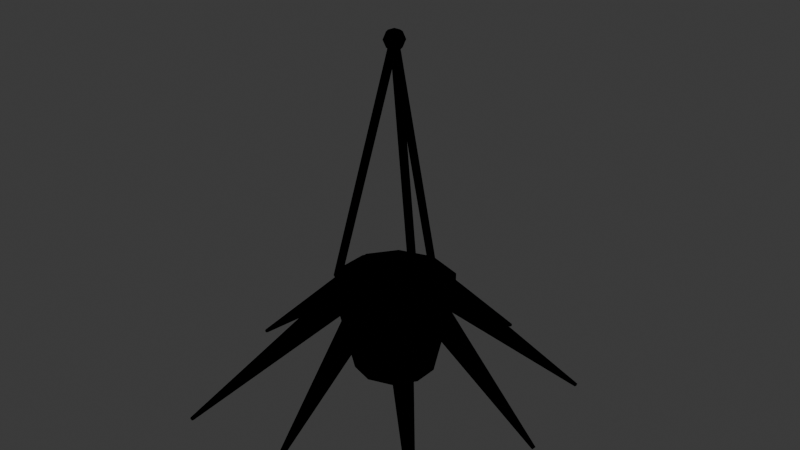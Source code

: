 # Source: BED_Planta_Pendente_v01.blend  (saved by Blender 4.2.66; exported with 4.5.12 LTS)
import bpy
from mathutils import Matrix  # noqa: F401  (used for matrix-valued properties, if any)

bpy.ops.wm.read_factory_settings(use_empty=True)
scene = bpy.context.scene
scene.name = 'Scene'

# ---- collections
col_collection = bpy.data.collections.new('Collection'); scene.collection.children.link(col_collection)
col_bed_planta_pendente_v01 = bpy.data.collections.new('BED_Planta_Pendente_v01'); scene.collection.children.link(col_bed_planta_pendente_v01)

# ---- materials (node trees are filled in below, after node groups)
mat_polyroom_pbr = bpy.data.materials.new('Polyroom_PBR')

# ---- material node trees
mat_polyroom_pbr.use_nodes = True; mat_polyroom_pbr.node_tree.nodes.clear()
_N = mat_polyroom_pbr.node_tree.nodes; _L = mat_polyroom_pbr.node_tree.links
n0 = _N.new('ShaderNodeOutputMaterial'); n0.name = 'Material Output'; n0.location = (0, 0)
n1 = _N.new('ShaderNodeBsdfPrincipled'); n1.name = 'Principled BSDF'; n1.location = (0, 0)
n2 = _N.new('ShaderNodeVertexColor'); n2.name = 'Color Attribute'; n2.location = (0, 0)
n2.layer_name = 'Color'
_L.new(n2.outputs[0], n1.inputs[0])
n0.is_active_output = True

# ---- world
world_world = bpy.data.worlds.new('World'); scene.world = world_world
world_world.use_nodes = True; world_world.node_tree.nodes.clear()
_N = world_world.node_tree.nodes; _L = world_world.node_tree.links
n0 = _N.new('ShaderNodeOutputWorld'); n0.name = 'World Output'; n0.location = (300, 300)
n1 = _N.new('ShaderNodeBackground'); n1.name = 'Background'; n1.location = (10, 300)
n1.inputs[0].default_value = (0.05088, 0.05088, 0.05088, 1.0)
_L.new(n1.outputs[0], n0.inputs[0])
n0.is_active_output = True
world_world.color = (0.05088, 0.05088, 0.05088)
world_world.sun_shadow_jitter_overblur = 0.0

# ---- meshes
me_bed_planta_pendente_v01 = bpy.data.meshes.new('BED_Planta_Pendente_v01')
me_bed_planta_pendente_v01.from_pydata([(0.0, 0.08, 0.115), (0.0, 0.12, 0.295), (0.04702, 0.06472, 0.115), (0.07053, 0.09708, 0.295), (0.07608, 0.02472, 0.115), (0.1141, 0.03708, 0.295), (0.07608, -0.02472, 0.115), (0.1141, -0.03708, 0.295), (0.04702, -0.06472, 0.115), (0.07053, -0.09708, 0.295), (0.0, -0.08, 0.115), (0.0, -0.12, 0.295), (-0.04702, -0.06472, 0.115), (-0.07053, -0.09708, 0.295), (-0.07608, -0.02472, 0.115), (-0.1141, -0.03708, 0.295), (-0.07608, 0.02472, 0.115), (-0.1141, 0.03708, 0.295), (-0.04702, 0.06472, 0.115), (-0.07053, 0.09708, 0.295), (0.0, 0.105, 0.285), (0.0, 0.105, 0.305), (0.06172, 0.08495, 0.285), (0.06172, 0.08495, 0.305), (0.09986, 0.03245, 0.285), (0.09986, 0.03245, 0.305), (0.09986, -0.03245, 0.285), (0.09986, -0.03245, 0.305), (0.06172, -0.08495, 0.285), (0.06172, -0.08495, 0.305), (0.0, -0.105, 0.285), (0.0, -0.105, 0.305), (-0.06172, -0.08495, 0.285), (-0.06172, -0.08495, 0.305), (-0.09986, -0.03245, 0.285), (-0.09986, -0.03245, 0.305), (-0.09986, 0.03245, 0.285), (-0.09986, 0.03245, 0.305), (-0.06172, 0.08495, 0.285), (-0.06172, 0.08495, 0.305), (6.723e-18, 0.1178, 0.2968), (-1.289e-20, 0.00779, 0.7668), (0.006928, 0.1139, 0.2959), (0.006928, 0.003895, 0.7659), (0.006928, 0.1061, 0.2941), (0.006928, -0.003895, 0.7641), (6.748e-18, 0.1022, 0.2932), (1.289e-20, -0.00779, 0.7632), (-0.006928, 0.1061, 0.2941), (-0.006928, -0.003895, 0.7641), (-0.006928, 0.1139, 0.2959), (-0.006928, 0.003895, 0.7659), (-0.09535, -0.04705, 0.2941), (-9.114e-05, 0.007947, 0.7641), (-0.08852, -0.05111, 0.2932), (0.006746, 0.003895, 0.7632), (-0.08843, -0.05905, 0.2941), (0.006837, -0.004053, 0.7641), (-0.09517, -0.06295, 0.2959), (9.115e-05, -0.007947, 0.7659), (-0.102, -0.05889, 0.2968), (-0.006746, -0.003895, 0.7668), (-0.1021, -0.05095, 0.2959), (-0.006837, 0.004053, 0.7659), (0.09535, -0.04705, 0.2941), (9.114e-05, 0.007947, 0.7641), (0.1021, -0.05095, 0.2959), (0.006837, 0.004053, 0.7659), (0.102, -0.05889, 0.2968), (0.006746, -0.003895, 0.7668), (0.09517, -0.06295, 0.2959), (-9.115e-05, -0.007947, 0.7659), (0.08843, -0.05905, 0.2941), (-0.006837, -0.004053, 0.7641), (0.08852, -0.05111, 0.2932), (-0.006746, 0.003895, 0.7632), (0.01, 0.01, 0.7791), (0.01414, 0.01414, 0.765), (0.01, 0.01, 0.7509), (0.01414, 0.0, 0.7791), (0.02, 0.0, 0.765), (0.01414, 0.0, 0.7509), (0.01, -0.01, 0.7791), (0.01414, -0.01414, 0.765), (0.01, -0.01, 0.7509), (0.0, -0.01414, 0.7791), (0.0, -0.02, 0.765), (0.0, -0.01414, 0.7509), (-0.01, -0.01, 0.7791), (-0.01414, -0.01414, 0.765), (-0.01, -0.01, 0.7509), (0.0, 0.0, 0.745), (-0.01414, 0.0, 0.7791), (-0.02, 0.0, 0.765), (-0.01414, 0.0, 0.7509), (-0.01, 0.01, 0.7791), (-0.01414, 0.01414, 0.765), (-0.01, 0.01, 0.7509), (0.0, 0.0, 0.785), (0.0, 0.01414, 0.7791), (0.0, 0.02, 0.765), (0.0, 0.01414, 0.7509), (0.1, 0.028, 0.265), (0.3267, 0.004, 0.06852), (0.08256, 0.008652, 0.2449), (0.3242, 0.001236, 0.06564), (0.08922, -0.02265, 0.2526), (0.3252, -0.003236, 0.06674), (0.1108, -0.02265, 0.2774), (0.3282, -0.003236, 0.07029), (0.1174, 0.008652, 0.2851), (0.3292, 0.001236, 0.07139), (0.04754, 0.07554, 0.25), (0.2544, 0.2584, 0.03363), (0.06815, 0.05017, 0.2461), (0.2574, 0.2548, 0.03308), (0.09229, 0.05318, 0.2683), (0.2608, 0.2552, 0.03624), (0.08662, 0.08042, 0.2859), (0.26, 0.2591, 0.03875), (0.05896, 0.09424, 0.2746), (0.2561, 0.2611, 0.03714), (3.286e-18, 0.08166, 0.2438), (2.423e-17, 0.3997, 0.0), (0.02663, 0.09433, 0.2585), (0.003804, 0.4015, 0.002089), (0.01646, 0.1148, 0.2821), (0.002351, 0.4044, 0.005468), (-0.01646, 0.1148, 0.2821), (-0.002351, 0.4044, 0.005468), (-0.02663, 0.09433, 0.2585), (-0.003804, 0.4015, 0.002089), (-0.04754, 0.07554, 0.25), (-0.2277, 0.2317, 0.06638), (-0.05896, 0.09424, 0.2746), (-0.2293, 0.2344, 0.06989), (-0.08662, 0.08042, 0.2859), (-0.2333, 0.2324, 0.0715), (-0.09229, 0.05318, 0.2683), (-0.2341, 0.2285, 0.06899), (-0.06815, 0.05017, 0.2461), (-0.2307, 0.2281, 0.06582), (-0.1, 0.028, 0.265), (-0.3645, 0.004, 0.03577), (-0.1174, 0.008652, 0.2851), (-0.367, 0.001236, 0.03864), (-0.1108, -0.02265, 0.2774), (-0.366, -0.003236, 0.03755), (-0.08922, -0.02265, 0.2526), (-0.363, -0.003236, 0.03399), (-0.08256, 0.008652, 0.2449), (-0.362, 0.001236, 0.03289), (-0.09388, -0.06588, 0.28), (-0.2878, -0.2838, 0.00516), (-0.07328, -0.09125, 0.2838), (-0.2848, -0.2874, 0.005716), (-0.04913, -0.08824, 0.2617), (-0.2814, -0.287, 0.00255), (-0.05481, -0.061, 0.2441), (-0.2822, -0.2831, 3.722e-05), (-0.08246, -0.04718, 0.2554), (-0.2861, -0.2811, 0.00165), (-2.688e-17, -0.1183, 0.2862), (-6.123e-17, -0.3293, 0.07154), (0.02663, -0.1057, 0.2715), (0.003804, -0.3275, 0.06945), (0.01646, -0.08516, 0.2479), (0.002351, -0.3246, 0.06607), (-0.01646, -0.08516, 0.2479), (-0.002351, -0.3246, 0.06607), (-0.02663, -0.1057, 0.2715), (-0.003804, -0.3275, 0.06945), (0.09388, -0.06588, 0.28), (0.261, -0.257, 0.03791), (0.08246, -0.04718, 0.2554), (0.2594, -0.2544, 0.0344), (0.05481, -0.061, 0.2441), (0.2555, -0.2563, 0.03278), (0.04913, -0.08824, 0.2617), (0.2547, -0.2602, 0.0353), (0.07328, -0.09125, 0.2838), (0.2581, -0.2607, 0.03846)], [], [(0, 1, 3, 2), (2, 3, 5, 4), (4, 5, 7, 6), (6, 7, 9, 8), (8, 9, 11, 10), (10, 11, 13, 12), (12, 13, 15, 14), (14, 15, 17, 16), (3, 1, 19, 17, 15, 13, 11, 9, 7, 5), (16, 17, 19, 18), (18, 19, 1, 0), (0, 2, 4, 6, 8, 10, 12, 14, 16, 18), (20, 21, 23, 22), (22, 23, 25, 24), (24, 25, 27, 26), (26, 27, 29, 28), (28, 29, 31, 30), (30, 31, 33, 32), (32, 33, 35, 34), (34, 35, 37, 36), (23, 21, 39, 37, 35, 33, 31, 29, 27, 25), (36, 37, 39, 38), (38, 39, 21, 20), (20, 22, 24, 26, 28, 30, 32, 34, 36, 38), (40, 41, 43, 42), (42, 43, 45, 44), (44, 45, 47, 46), (46, 47, 49, 48), (43, 41, 51, 49, 47, 45), (48, 49, 51, 50), (50, 51, 41, 40), (40, 42, 44, 46, 48, 50), (52, 53, 55, 54), (54, 55, 57, 56), (56, 57, 59, 58), (58, 59, 61, 60), (55, 53, 63, 61, 59, 57), (60, 61, 63, 62), (62, 63, 53, 52), (52, 54, 56, 58, 60, 62), (64, 65, 67, 66), (66, 67, 69, 68), (68, 69, 71, 70), (70, 71, 73, 72), (67, 65, 75, 73, 71, 69), (72, 73, 75, 74), (74, 75, 65, 64), (64, 66, 68, 70, 72, 74), (91, 101, 78), (100, 99, 76, 77), (101, 100, 77, 78), (99, 98, 76), (77, 76, 79, 80), (78, 77, 80, 81), (76, 98, 79), (91, 78, 81), (91, 81, 84), (80, 79, 82, 83), (81, 80, 83, 84), (79, 98, 82), (91, 84, 87), (83, 82, 85, 86), (84, 83, 86, 87), (82, 98, 85), (91, 87, 90), (86, 85, 88, 89), (87, 86, 89, 90), (85, 98, 88), (91, 90, 94), (89, 88, 92, 93), (90, 89, 93, 94), (88, 98, 92), (92, 98, 95), (91, 94, 97), (93, 92, 95, 96), (94, 93, 96, 97), (97, 96, 100, 101), (95, 98, 99), (91, 97, 101), (96, 95, 99, 100), (102, 103, 105, 104), (104, 105, 107, 106), (106, 107, 109, 108), (105, 103, 111, 109, 107), (108, 109, 111, 110), (110, 111, 103, 102), (102, 104, 106, 108, 110), (112, 113, 115, 114), (114, 115, 117, 116), (116, 117, 119, 118), (115, 113, 121, 119, 117), (118, 119, 121, 120), (120, 121, 113, 112), (112, 114, 116, 118, 120), (122, 123, 125, 124), (124, 125, 127, 126), (126, 127, 129, 128), (125, 123, 131, 129, 127), (128, 129, 131, 130), (130, 131, 123, 122), (122, 124, 126, 128, 130), (132, 133, 135, 134), (134, 135, 137, 136), (136, 137, 139, 138), (135, 133, 141, 139, 137), (138, 139, 141, 140), (140, 141, 133, 132), (132, 134, 136, 138, 140), (142, 143, 145, 144), (144, 145, 147, 146), (146, 147, 149, 148), (145, 143, 151, 149, 147), (148, 149, 151, 150), (150, 151, 143, 142), (142, 144, 146, 148, 150), (152, 153, 155, 154), (154, 155, 157, 156), (156, 157, 159, 158), (155, 153, 161, 159, 157), (158, 159, 161, 160), (160, 161, 153, 152), (152, 154, 156, 158, 160), (162, 163, 165, 164), (164, 165, 167, 166), (166, 167, 169, 168), (165, 163, 171, 169, 167), (168, 169, 171, 170), (170, 171, 163, 162), (162, 164, 166, 168, 170), (172, 173, 175, 174), (174, 175, 177, 176), (176, 177, 179, 178), (175, 173, 181, 179, 177), (178, 179, 181, 180), (180, 181, 173, 172), (172, 174, 176, 178, 180)])
_uv = me_bed_planta_pendente_v01.uv_layers.new(name='UVMap')
_uv.uv.foreach_set('vector', [0.2526, 0.06408, 0.4311, 0.03247, 0.4329, 0.09252, 0.2538, 0.1041, 0.2538, 0.1041, 0.4329, 0.09252, 0.4329, 0.1657, 0.2538, 0.1529, 0.2538, 0.1529, 0.4329, 0.1657, 0.4311, 0.224, 0.2526, 0.1918, 0.2526, 0.1918, 0.4311, 0.224, 0.4282, 0.2453, 0.2507, 0.206, 0.5135, 0.1879, 0.4886, 0.2173, 0.4498, 0.1553, 0.4876, 0.1465, 0.4876, 0.1465, 0.4498, 0.1553, 0.4549, 0.08226, 0.491, 0.09782, 0.491, 0.09782, 0.4549, 0.08226, 0.502, 0.02619, 0.5224, 0.06044, 0.5224, 0.06044, 0.502, 0.02619, 0.573, 0.00848, 0.5697, 0.04863, 0.1211, 0.00848, 0.1907, 0.0311, 0.2337, 0.09031, 0.2337, 0.1635, 0.1907, 0.2227, 0.1211, 0.2453, 0.0515, 0.2227, 0.00848, 0.1635, 0.00848, 0.09031, 0.0515, 0.0311, 0.5697, 0.04863, 0.573, 0.00848, 0.6408, 0.03589, 0.615, 0.06691, 0.2507, 0.04809, 0.4282, 0.00848, 0.4311, 0.03247, 0.2526, 0.06408, 0.6408, 0.1083, 0.6374, 0.157, 0.6061, 0.1943, 0.5587, 0.2061, 0.5135, 0.1879, 0.4876, 0.1465, 0.491, 0.09782, 0.5224, 0.06044, 0.5697, 0.04863, 0.615, 0.06691, 0.6603, 0.02948, 0.68, 0.02947, 0.6816, 0.08201, 0.6619, 0.08203, 0.6619, 0.08203, 0.6816, 0.08201, 0.6816, 0.146, 0.6619, 0.1461, 0.6619, 0.1461, 0.6816, 0.146, 0.68, 0.1971, 0.6603, 0.1971, 0.6603, 0.1971, 0.68, 0.1971, 0.6775, 0.2157, 0.6578, 0.2157, 0.05308, 0.4532, 0.05308, 0.4531, 0.1151, 0.4692, 0.1151, 0.4692, 0.1151, 0.4692, 0.1151, 0.4692, 0.1747, 0.4457, 0.1747, 0.4458, 0.1747, 0.4458, 0.1747, 0.4457, 0.2091, 0.3917, 0.2091, 0.3918, 0.2593, 0.3201, 0.2593, 0.32, 0.3036, 0.2737, 0.3036, 0.2738, 0.04291, 0.2857, 0.1025, 0.2623, 0.1645, 0.2784, 0.2052, 0.3278, 0.2091, 0.3917, 0.1747, 0.4457, 0.1151, 0.4692, 0.05308, 0.4531, 0.01236, 0.4037, 0.00848, 0.3397, 0.3036, 0.2738, 0.3036, 0.2737, 0.3666, 0.2622, 0.3666, 0.2623, 0.6578, 0.008497, 0.6775, 0.00848, 0.68, 0.02947, 0.6603, 0.02948, 0.4243, 0.2901, 0.4546, 0.3465, 0.446, 0.41, 0.4018, 0.4563, 0.3387, 0.4677, 0.281, 0.4399, 0.2507, 0.3835, 0.2593, 0.3201, 0.3036, 0.2738, 0.3666, 0.2623, 0.2128, 0.9555, 0.2128, 0.4868, 0.22, 0.4862, 0.22, 0.955, 0.22, 0.955, 0.22, 0.4862, 0.2264, 0.487, 0.2264, 0.9558, 0.8046, 0.01991, 0.8046, 0.1268, 0.7978, 0.1307, 0.7978, 0.02387, 0.7978, 0.02387, 0.7978, 0.1307, 0.7909, 0.127, 0.7909, 0.02013, 0.8215, 0.119, 0.8284, 0.1152, 0.8352, 0.119, 0.8352, 0.1267, 0.8284, 0.1306, 0.8215, 0.1267, 0.7909, 0.02013, 0.7909, 0.127, 0.7908, 0.1193, 0.7908, 0.01243, 0.8351, 0.01233, 0.8352, 0.119, 0.8284, 0.1152, 0.8282, 0.00848, 0.7975, 0.00848, 0.8044, 0.01222, 0.8046, 0.01991, 0.7978, 0.02387, 0.7909, 0.02013, 0.7908, 0.01243, 0.8959, 0.7318, 0.8959, 0.2637, 0.9032, 0.2643, 0.9032, 0.7324, 0.9032, 0.7324, 0.9032, 0.2643, 0.9095, 0.2634, 0.9095, 0.7315, 0.76, 0.1218, 0.76, 0.01243, 0.7601, 0.02011, 0.7601, 0.1295, 0.7601, 0.1295, 0.7601, 0.02011, 0.767, 0.02385, 0.767, 0.1332, 0.7668, 0.00848, 0.7737, 0.01222, 0.7738, 0.0199, 0.767, 0.02385, 0.7601, 0.02011, 0.76, 0.01243, 0.767, 0.1332, 0.767, 0.02385, 0.7738, 0.0199, 0.7738, 0.1293, 0.8949, 0.7303, 0.8949, 0.2622, 0.8959, 0.2637, 0.8959, 0.7318, 0.7053, 0.2161, 0.712, 0.2201, 0.712, 0.228, 0.7053, 0.2317, 0.6986, 0.2277, 0.6986, 0.2198, 0.9265, 0.735, 0.9265, 0.2626, 0.9338, 0.2622, 0.9338, 0.7346, 0.9338, 0.7346, 0.9338, 0.2622, 0.94, 0.2629, 0.94, 0.7353, 0.736, 0.1334, 0.736, 0.02385, 0.7429, 0.0201, 0.7429, 0.1297, 0.7429, 0.1297, 0.7429, 0.0201, 0.743, 0.01242, 0.743, 0.122, 0.7293, 0.01991, 0.7294, 0.01223, 0.7363, 0.00848, 0.743, 0.01242, 0.7429, 0.0201, 0.736, 0.02385, 0.6986, 0.1232, 0.6986, 0.01236, 0.7054, 0.00848, 0.7054, 0.1193, 0.7054, 0.1193, 0.7054, 0.00848, 0.7123, 0.01228, 0.7122, 0.1231, 0.7122, 0.1231, 0.7123, 0.1308, 0.7055, 0.1347, 0.6986, 0.1309, 0.6986, 0.1232, 0.7054, 0.1193, 0.7737, 0.17, 0.7791, 0.1571, 0.7866, 0.1646, 0.4013, 0.7802, 0.4151, 0.7847, 0.4154, 0.7939, 0.4017, 0.7932, 0.3872, 0.785, 0.4013, 0.7802, 0.4017, 0.7932, 0.3876, 0.7942, 0.763, 0.2104, 0.7683, 0.2232, 0.7554, 0.2179, 0.4017, 0.7932, 0.4154, 0.7939, 0.4154, 0.8042, 0.4017, 0.8078, 0.3876, 0.7942, 0.4017, 0.7932, 0.4017, 0.8078, 0.3876, 0.8045, 0.7554, 0.2179, 0.7683, 0.2232, 0.7554, 0.2286, 0.7737, 0.17, 0.7866, 0.1646, 0.7866, 0.1753, 0.7737, 0.17, 0.7866, 0.1753, 0.779, 0.1828, 0.4017, 0.8078, 0.4154, 0.8042, 0.4151, 0.8096, 0.4013, 0.8155, 0.3876, 0.8045, 0.4017, 0.8078, 0.4013, 0.8155, 0.3872, 0.8099, 0.7554, 0.2286, 0.7683, 0.2232, 0.763, 0.2362, 0.7737, 0.17, 0.779, 0.1828, 0.7684, 0.1828, 0.7608, 0.2415, 0.763, 0.2362, 0.7737, 0.2362, 0.7759, 0.2415, 0.779, 0.1828, 0.7812, 0.1881, 0.7661, 0.1881, 0.7684, 0.1828, 0.763, 0.2362, 0.7683, 0.2232, 0.7737, 0.2362, 0.7737, 0.17, 0.7684, 0.1828, 0.7608, 0.1753, 0.7759, 0.2415, 0.7737, 0.2362, 0.7812, 0.2286, 0.7866, 0.2309, 0.7684, 0.1828, 0.7661, 0.1881, 0.7554, 0.1774, 0.7608, 0.1753, 0.7737, 0.2362, 0.7683, 0.2232, 0.7812, 0.2286, 0.7737, 0.17, 0.7608, 0.1753, 0.7608, 0.1646, 0.7866, 0.2309, 0.7812, 0.2286, 0.7812, 0.2179, 0.7866, 0.2158, 0.7608, 0.1753, 0.7554, 0.1774, 0.7554, 0.1623, 0.7608, 0.1646, 0.7812, 0.2286, 0.7683, 0.2232, 0.7812, 0.2179, 0.7812, 0.2179, 0.7683, 0.2232, 0.7737, 0.2104, 0.7737, 0.17, 0.7608, 0.1646, 0.7684, 0.1571, 0.7866, 0.2158, 0.7812, 0.2179, 0.7737, 0.2104, 0.7759, 0.2051, 0.7608, 0.1646, 0.7554, 0.1623, 0.7661, 0.1516, 0.7684, 0.1571, 0.7684, 0.1571, 0.7661, 0.1516, 0.7812, 0.1516, 0.7791, 0.1571, 0.7737, 0.2104, 0.7683, 0.2232, 0.763, 0.2104, 0.7737, 0.17, 0.7684, 0.1571, 0.7791, 0.1571, 0.7759, 0.2051, 0.7737, 0.2104, 0.763, 0.2104, 0.7608, 0.2051, 0.5909, 0.6132, 0.5656, 0.8375, 0.5628, 0.835, 0.5718, 0.596, 0.5718, 0.596, 0.5628, 0.835, 0.5584, 0.836, 0.5409, 0.6024, 0.5409, 0.6024, 0.5584, 0.836, 0.5584, 0.839, 0.5409, 0.6236, 0.5628, 0.835, 0.5656, 0.8375, 0.5628, 0.8399, 0.5584, 0.839, 0.5584, 0.836, 0.5216, 0.6238, 0.5042, 0.8386, 0.4998, 0.8395, 0.4907, 0.6305, 0.1958, 0.7452, 0.1747, 0.9873, 0.17, 0.9873, 0.1634, 0.7452, 0.4716, 0.6134, 0.4907, 0.5961, 0.5216, 0.6026, 0.5216, 0.6238, 0.4907, 0.6305, 0.3906, 0.7572, 0.4317, 0.4877, 0.4362, 0.4886, 0.4223, 0.7632, 0.4223, 0.7632, 0.4362, 0.4886, 0.4385, 0.4861, 0.4385, 0.7456, 0.9095, 0.7626, 0.8895, 0.9878, 0.8856, 0.9859, 0.882, 0.7493, 0.8884, 0.9913, 0.8837, 0.9915, 0.882, 0.9882, 0.8856, 0.9859, 0.8895, 0.9878, 0.02989, 0.7303, 0.00848, 0.4862, 0.01273, 0.4872, 0.05962, 0.7371, 0.3872, 0.7358, 0.4312, 0.4847, 0.4317, 0.4877, 0.3906, 0.7572, 0.05658, 0.7586, 0.02498, 0.7651, 0.00848, 0.7476, 0.02989, 0.7303, 0.05962, 0.7371, 0.4988, 0.5792, 0.4755, 0.2671, 0.4791, 0.265, 0.524, 0.5646, 0.7793, 0.2626, 0.7793, 0.617, 0.7747, 0.617, 0.7469, 0.2622, 0.5494, 0.5475, 0.5409, 0.2626, 0.5456, 0.2622, 0.5817, 0.545, 0.4791, 0.265, 0.4755, 0.2671, 0.4716, 0.2656, 0.4728, 0.2626, 0.4774, 0.2622, 0.5817, 0.545, 0.5456, 0.2622, 0.5472, 0.265, 0.5933, 0.5644, 0.4716, 0.5687, 0.4716, 0.2656, 0.4755, 0.2671, 0.4988, 0.5792, 0.5681, 0.579, 0.5409, 0.5685, 0.5494, 0.5475, 0.5817, 0.545, 0.5933, 0.5644, 0.878, 0.2622, 0.8626, 0.556, 0.858, 0.556, 0.8455, 0.2622, 0.6786, 0.8035, 0.7224, 0.5908, 0.7267, 0.5898, 0.7084, 0.7968, 0.7084, 0.7968, 0.7267, 0.5898, 0.7297, 0.5923, 0.7297, 0.8142, 0.656, 0.5984, 0.655, 0.6014, 0.6504, 0.6016, 0.6485, 0.5987, 0.6519, 0.5968, 0.6103, 0.8169, 0.6485, 0.5987, 0.6504, 0.6016, 0.6237, 0.8369, 0.6237, 0.8369, 0.6504, 0.6016, 0.655, 0.6014, 0.656, 0.8358, 0.6816, 0.825, 0.6786, 0.8035, 0.7084, 0.7968, 0.7297, 0.8142, 0.7131, 0.8316, 0.07658, 0.7495, 0.1024, 0.4886, 0.1051, 0.4862, 0.09567, 0.7324, 0.09567, 0.7324, 0.1051, 0.4862, 0.1095, 0.4872, 0.1266, 0.7391, 0.9575, 0.5138, 0.9806, 0.2631, 0.9805, 0.2662, 0.957, 0.5351, 0.985, 0.2622, 0.9877, 0.2648, 0.9849, 0.2672, 0.9805, 0.2662, 0.9806, 0.2631, 0.957, 0.5351, 0.9805, 0.2662, 0.9849, 0.2672, 0.9877, 0.5423, 0.779, 0.638, 0.7515, 0.9076, 0.7469, 0.9071, 0.7469, 0.634, 0.07658, 0.7495, 0.09567, 0.7324, 0.1266, 0.7391, 0.1266, 0.7604, 0.09567, 0.7668, 0.7265, 0.2835, 0.7295, 0.5721, 0.725, 0.5729, 0.6947, 0.2891, 0.6947, 0.2891, 0.725, 0.5729, 0.7226, 0.5703, 0.6786, 0.2713, 0.6616, 0.2789, 0.6176, 0.5773, 0.6145, 0.5749, 0.6399, 0.2622, 0.6153, 0.5798, 0.6108, 0.579, 0.6103, 0.576, 0.6145, 0.5749, 0.6176, 0.5773, 0.6399, 0.2622, 0.6145, 0.5749, 0.6103, 0.576, 0.6103, 0.2698, 0.73, 0.2622, 0.73, 0.569, 0.7295, 0.5721, 0.7265, 0.2835, 0.7232, 0.1516, 0.7385, 0.1803, 0.7232, 0.1991, 0.6986, 0.182, 0.6986, 0.1527, 0.1709, 0.5203, 0.1923, 0.7282, 0.1883, 0.7269, 0.1435, 0.5106, 0.9887, 0.5593, 0.9887, 0.8203, 0.9842, 0.8209, 0.957, 0.5638, 0.8378, 0.6241, 0.8362, 0.8615, 0.8316, 0.8617, 0.8053, 0.6258, 0.8378, 0.8643, 0.8341, 0.8662, 0.8303, 0.8646, 0.8316, 0.8617, 0.8362, 0.8615, 0.8053, 0.6258, 0.8316, 0.8617, 0.8303, 0.8646, 0.7962, 0.6464, 0.1958, 0.5052, 0.1958, 0.7261, 0.1923, 0.7282, 0.1709, 0.5203, 0.1709, 0.5203, 0.1435, 0.5106, 0.1514, 0.4895, 0.1838, 0.4862, 0.1958, 0.5052, 0.8286, 0.2622, 0.8173, 0.6072, 0.8126, 0.6072, 0.7962, 0.2622, 0.302, 0.492, 0.302, 0.762, 0.2978, 0.761, 0.2724, 0.4847, 0.2724, 0.4847, 0.2978, 0.761, 0.2947, 0.7633, 0.2507, 0.5014, 0.302, 0.762, 0.3015, 0.765, 0.297, 0.7659, 0.2947, 0.7633, 0.2978, 0.761, 0.3703, 0.5015, 0.3259, 0.7629, 0.3235, 0.7654, 0.354, 0.5191, 0.354, 0.5191, 0.3235, 0.7654, 0.319, 0.7645, 0.3223, 0.5132, 0.3223, 0.5132, 0.319, 0.4919, 0.3487, 0.4847, 0.3703, 0.5015, 0.354, 0.5191])
_ca = me_bed_planta_pendente_v01.color_attributes.new('Color', 'FLOAT_COLOR', 'POINT')
_ca.data.foreach_set('color', [0.72, 0.36, 0.22, 1.0, 0.72, 0.36, 0.22, 1.0, 0.72, 0.36, 0.22, 1.0, 0.72, 0.36, 0.22, 1.0, 0.72, 0.36, 0.22, 1.0, 0.72, 0.36, 0.22, 1.0, 0.72, 0.36, 0.22, 1.0, 0.72, 0.36, 0.22, 1.0, 0.72, 0.36, 0.22, 1.0, 0.72, 0.36, 0.22, 1.0, 0.72, 0.36, 0.22, 1.0, 0.72, 0.36, 0.22, 1.0, 0.72, 0.36, 0.22, 1.0, 0.72, 0.36, 0.22, 1.0, 0.72, 0.36, 0.22, 1.0, 0.72, 0.36, 0.22, 1.0, 0.72, 0.36, 0.22, 1.0, 0.72, 0.36, 0.22, 1.0, 0.72, 0.36, 0.22, 1.0, 0.72, 0.36, 0.22, 1.0, 0.28, 0.2, 0.13, 1.0, 0.28, 0.2, 0.13, 1.0, 0.28, 0.2, 0.13, 1.0, 0.28, 0.2, 0.13, 1.0, 0.28, 0.2, 0.13, 1.0, 0.28, 0.2, 0.13, 1.0, 0.28, 0.2, 0.13, 1.0, 0.28, 0.2, 0.13, 1.0, 0.28, 0.2, 0.13, 1.0, 0.28, 0.2, 0.13, 1.0, 0.28, 0.2, 0.13, 1.0, 0.28, 0.2, 0.13, 1.0, 0.28, 0.2, 0.13, 1.0, 0.28, 0.2, 0.13, 1.0, 0.28, 0.2, 0.13, 1.0, 0.28, 0.2, 0.13, 1.0, 0.28, 0.2, 0.13, 1.0, 0.28, 0.2, 0.13, 1.0, 0.28, 0.2, 0.13, 1.0, 0.28, 0.2, 0.13, 1.0, 0.35, 0.24, 0.15, 1.0, 0.35, 0.24, 0.15, 1.0, 0.35, 0.24, 0.15, 1.0, 0.35, 0.24, 0.15, 1.0, 0.35, 0.24, 0.15, 1.0, 0.35, 0.24, 0.15, 1.0, 0.35, 0.24, 0.15, 1.0, 0.35, 0.24, 0.15, 1.0, 0.35, 0.24, 0.15, 1.0, 0.35, 0.24, 0.15, 1.0, 0.35, 0.24, 0.15, 1.0, 0.35, 0.24, 0.15, 1.0, 0.35, 0.24, 0.15, 1.0, 0.35, 0.24, 0.15, 1.0, 0.35, 0.24, 0.15, 1.0, 0.35, 0.24, 0.15, 1.0, 0.35, 0.24, 0.15, 1.0, 0.35, 0.24, 0.15, 1.0, 0.35, 0.24, 0.15, 1.0, 0.35, 0.24, 0.15, 1.0, 0.35, 0.24, 0.15, 1.0, 0.35, 0.24, 0.15, 1.0, 0.35, 0.24, 0.15, 1.0, 0.35, 0.24, 0.15, 1.0, 0.35, 0.24, 0.15, 1.0, 0.35, 0.24, 0.15, 1.0, 0.35, 0.24, 0.15, 1.0, 0.35, 0.24, 0.15, 1.0, 0.35, 0.24, 0.15, 1.0, 0.35, 0.24, 0.15, 1.0, 0.35, 0.24, 0.15, 1.0, 0.35, 0.24, 0.15, 1.0, 0.35, 0.24, 0.15, 1.0, 0.35, 0.24, 0.15, 1.0, 0.35, 0.24, 0.15, 1.0, 0.35, 0.24, 0.15, 1.0, 0.35, 0.24, 0.15, 1.0, 0.35, 0.24, 0.15, 1.0, 0.35, 0.24, 0.15, 1.0, 0.35, 0.24, 0.15, 1.0, 0.35, 0.24, 0.15, 1.0, 0.35, 0.24, 0.15, 1.0, 0.35, 0.24, 0.15, 1.0, 0.35, 0.24, 0.15, 1.0, 0.35, 0.24, 0.15, 1.0, 0.35, 0.24, 0.15, 1.0, 0.35, 0.24, 0.15, 1.0, 0.35, 0.24, 0.15, 1.0, 0.35, 0.24, 0.15, 1.0, 0.35, 0.24, 0.15, 1.0, 0.35, 0.24, 0.15, 1.0, 0.35, 0.24, 0.15, 1.0, 0.35, 0.24, 0.15, 1.0, 0.35, 0.24, 0.15, 1.0, 0.35, 0.24, 0.15, 1.0, 0.35, 0.24, 0.15, 1.0, 0.35, 0.24, 0.15, 1.0, 0.35, 0.24, 0.15, 1.0, 0.35, 0.24, 0.15, 1.0, 0.35, 0.24, 0.15, 1.0, 0.35, 0.24, 0.15, 1.0, 0.35, 0.24, 0.15, 1.0, 0.25, 0.55, 0.25, 1.0, 0.25, 0.55, 0.25, 1.0, 0.25, 0.55, 0.25, 1.0, 0.25, 0.55, 0.25, 1.0, 0.25, 0.55, 0.25, 1.0, 0.25, 0.55, 0.25, 1.0, 0.25, 0.55, 0.25, 1.0, 0.25, 0.55, 0.25, 1.0, 0.25, 0.55, 0.25, 1.0, 0.25, 0.55, 0.25, 1.0, 0.16, 0.4, 0.2, 1.0, 0.16, 0.4, 0.2, 1.0, 0.16, 0.4, 0.2, 1.0, 0.16, 0.4, 0.2, 1.0, 0.16, 0.4, 0.2, 1.0, 0.16, 0.4, 0.2, 1.0, 0.16, 0.4, 0.2, 1.0, 0.16, 0.4, 0.2, 1.0, 0.16, 0.4, 0.2, 1.0, 0.16, 0.4, 0.2, 1.0, 0.25, 0.55, 0.25, 1.0, 0.25, 0.55, 0.25, 1.0, 0.25, 0.55, 0.25, 1.0, 0.25, 0.55, 0.25, 1.0, 0.25, 0.55, 0.25, 1.0, 0.25, 0.55, 0.25, 1.0, 0.25, 0.55, 0.25, 1.0, 0.25, 0.55, 0.25, 1.0, 0.25, 0.55, 0.25, 1.0, 0.25, 0.55, 0.25, 1.0, 0.16, 0.4, 0.2, 1.0, 0.16, 0.4, 0.2, 1.0, 0.16, 0.4, 0.2, 1.0, 0.16, 0.4, 0.2, 1.0, 0.16, 0.4, 0.2, 1.0, 0.16, 0.4, 0.2, 1.0, 0.16, 0.4, 0.2, 1.0, 0.16, 0.4, 0.2, 1.0, 0.16, 0.4, 0.2, 1.0, 0.16, 0.4, 0.2, 1.0, 0.25, 0.55, 0.25, 1.0, 0.25, 0.55, 0.25, 1.0, 0.25, 0.55, 0.25, 1.0, 0.25, 0.55, 0.25, 1.0, 0.25, 0.55, 0.25, 1.0, 0.25, 0.55, 0.25, 1.0, 0.25, 0.55, 0.25, 1.0, 0.25, 0.55, 0.25, 1.0, 0.25, 0.55, 0.25, 1.0, 0.25, 0.55, 0.25, 1.0, 0.16, 0.4, 0.2, 1.0, 0.16, 0.4, 0.2, 1.0, 0.16, 0.4, 0.2, 1.0, 0.16, 0.4, 0.2, 1.0, 0.16, 0.4, 0.2, 1.0, 0.16, 0.4, 0.2, 1.0, 0.16, 0.4, 0.2, 1.0, 0.16, 0.4, 0.2, 1.0, 0.16, 0.4, 0.2, 1.0, 0.16, 0.4, 0.2, 1.0, 0.25, 0.55, 0.25, 1.0, 0.25, 0.55, 0.25, 1.0, 0.25, 0.55, 0.25, 1.0, 0.25, 0.55, 0.25, 1.0, 0.25, 0.55, 0.25, 1.0, 0.25, 0.55, 0.25, 1.0, 0.25, 0.55, 0.25, 1.0, 0.25, 0.55, 0.25, 1.0, 0.25, 0.55, 0.25, 1.0, 0.25, 0.55, 0.25, 1.0, 0.16, 0.4, 0.2, 1.0, 0.16, 0.4, 0.2, 1.0, 0.16, 0.4, 0.2, 1.0, 0.16, 0.4, 0.2, 1.0, 0.16, 0.4, 0.2, 1.0, 0.16, 0.4, 0.2, 1.0, 0.16, 0.4, 0.2, 1.0, 0.16, 0.4, 0.2, 1.0, 0.16, 0.4, 0.2, 1.0, 0.16, 0.4, 0.2, 1.0])
me_bed_planta_pendente_v01.materials.append(mat_polyroom_pbr)
me_bed_planta_pendente_v01.update()

# ---- objects
ob_bed_planta_pendente_v01 = bpy.data.objects.new('BED_Planta_Pendente_v01', me_bed_planta_pendente_v01)

# ---- transforms, parenting, visibility, modifiers, constraints
ob_bed_planta_pendente_v01.location = (0.0, 0.0, 0.0)

# ---- collection membership
col_bed_planta_pendente_v01.objects.link(ob_bed_planta_pendente_v01)

# ---- scene / render settings (as saved in the file)
scene.frame_start = 1; scene.frame_end = 250; scene.frame_set(1)
scene.render.engine = 'BLENDER_EEVEE_NEXT'
bpy.context.view_layer.update()

# ---- added for rendering (the .blend has no active camera and no usable light): camera, sun
cam_auto = bpy.data.cameras.new('AutoCamera')
cam_auto.lens = 50.0
cam_auto.sensor_width = 36.0
cam_auto.clip_end = 1000.0
ob_auto_camera = bpy.data.objects.new('AutoCamera', cam_auto)
scene.collection.objects.link(ob_auto_camera)
ob_auto_camera.location = (1.1657, -1.38397, 1.34017)
ob_auto_camera.rotation_euler = (1.09748, -7.21219e-08, 0.694738)
scene.camera = ob_auto_camera
light_auto_sun = bpy.data.lights.new('AutoSun', 'SUN')
light_auto_sun.energy = 3.0
light_auto_sun.angle = 0.0523599
ob_auto_sun = bpy.data.objects.new('AutoSun', light_auto_sun)
scene.collection.objects.link(ob_auto_sun)
ob_auto_sun.rotation_euler = (0.872665, 0.174533, 0.523599)
bpy.context.view_layer.update()
